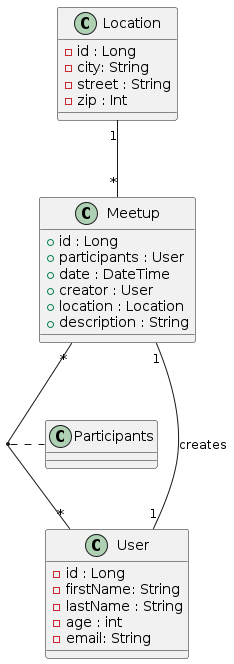

The diagram above was rendered by PlantUML. Its source (embedded in the PNG):
@startuml
class User {
    - id : Long
    - firstName: String
    - lastName : String
    - age : int
    - email: String
}
class Meetup {
    + id : Long
    + participants : User
    + date : DateTime
    + creator : User
    + location : Location
    + description : String
}

class Location {
    - id : Long
    - city: String
    - street : String
    - zip : Int
}



Location "1"--"*" Meetup : ""
Meetup "1"--"1" User : "creates"
Meetup "*"--"*" User : ""
(User, Meetup) .. Participants
@enduml